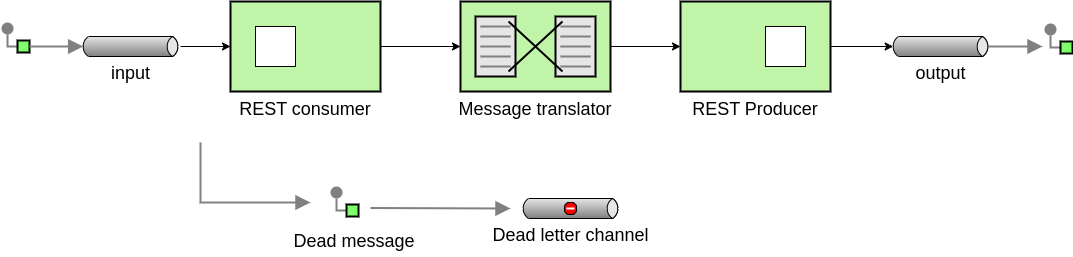

The diagram above was exported from draw.io. Its source (the exported page's mxGraphModel, read from the mxfile embedded in the PNG):
<mxGraphModel dx="2062" dy="1238" grid="1" gridSize="10" guides="1" tooltips="1" connect="1" arrows="1" fold="1" page="1" pageScale="1.5" pageWidth="1169" pageHeight="826" background="none" math="0" shadow="0">
  <root>
    <mxCell id="0" style=";html=1;" />
    <mxCell id="1" style=";html=1;" parent="0" />
    <mxCell id="olfi93Q3NI8nE-QMIKxm-5" value="" style="edgeStyle=orthogonalEdgeStyle;rounded=0;exitX=0;exitY=0.5;endArrow=none;dashed=0;html=1;strokeColor=#808080;strokeWidth=2;" edge="1" source="olfi93Q3NI8nE-QMIKxm-7" target="olfi93Q3NI8nE-QMIKxm-6" parent="1">
      <mxGeometry relative="1" as="geometry" />
    </mxCell>
    <mxCell id="olfi93Q3NI8nE-QMIKxm-6" value="" style="strokeWidth=2;dashed=0;align=center;fontSize=8;shape=ellipse;fillColor=#808080;strokeColor=none;" vertex="1" parent="1">
      <mxGeometry x="251" y="400" width="12" height="12" as="geometry" />
    </mxCell>
    <mxCell id="olfi93Q3NI8nE-QMIKxm-7" value="" style="strokeWidth=2;dashed=0;align=center;fontSize=8;shape=rect;fillColor=#80FF6C;fontStyle=1;" vertex="1" parent="1">
      <mxGeometry x="267" y="418" width="12" height="12" as="geometry" />
    </mxCell>
    <mxCell id="olfi93Q3NI8nE-QMIKxm-14" style="edgeStyle=orthogonalEdgeStyle;rounded=0;orthogonalLoop=1;jettySize=auto;html=1;entryX=0;entryY=0.5;entryDx=0;entryDy=0;entryPerimeter=0;fontSize=18;" edge="1" parent="1" source="olfi93Q3NI8nE-QMIKxm-8" target="olfi93Q3NI8nE-QMIKxm-12">
      <mxGeometry relative="1" as="geometry" />
    </mxCell>
    <mxCell id="olfi93Q3NI8nE-QMIKxm-8" value="REST consumer" style="strokeWidth=2;dashed=0;align=center;fontSize=18;shape=rect;verticalLabelPosition=bottom;verticalAlign=top;fillColor=#c0f5a9;" vertex="1" parent="1">
      <mxGeometry x="480" y="379" width="150" height="90" as="geometry" />
    </mxCell>
    <mxCell id="olfi93Q3NI8nE-QMIKxm-9" value="" style="strokeWidth=1;dashed=0;align=center;fontSize=8;shape=rect" vertex="1" parent="olfi93Q3NI8nE-QMIKxm-8">
      <mxGeometry x="25" y="25" width="40" height="40" as="geometry" />
    </mxCell>
    <mxCell id="olfi93Q3NI8nE-QMIKxm-11" value="" style="edgeStyle=none;html=1;strokeColor=#808080;endArrow=block;endSize=10;dashed=0;verticalAlign=bottom;strokeWidth=2;rounded=0;exitX=1;exitY=0.5;exitDx=0;exitDy=0;entryX=0;entryY=0.5;entryDx=2.7;entryDy=0;entryPerimeter=0;" edge="1" parent="1" source="olfi93Q3NI8nE-QMIKxm-7" target="olfi93Q3NI8nE-QMIKxm-21">
      <mxGeometry width="160" relative="1" as="geometry">
        <mxPoint x="291" y="420" as="sourcePoint" />
        <mxPoint x="331" y="424" as="targetPoint" />
      </mxGeometry>
    </mxCell>
    <mxCell id="olfi93Q3NI8nE-QMIKxm-33" style="edgeStyle=orthogonalEdgeStyle;rounded=0;orthogonalLoop=1;jettySize=auto;html=1;entryX=0;entryY=0.5;entryDx=0;entryDy=0;fontSize=18;" edge="1" parent="1" source="olfi93Q3NI8nE-QMIKxm-12" target="olfi93Q3NI8nE-QMIKxm-31">
      <mxGeometry relative="1" as="geometry" />
    </mxCell>
    <mxCell id="olfi93Q3NI8nE-QMIKxm-12" value="Message translator" style="strokeWidth=2;outlineConnect=0;dashed=0;align=center;fontSize=18;shape=mxgraph.eip.message_translator;fillColor=#c0f5a9;verticalLabelPosition=bottom;verticalAlign=top;" vertex="1" parent="1">
      <mxGeometry x="710" y="379" width="150" height="90" as="geometry" />
    </mxCell>
    <mxCell id="olfi93Q3NI8nE-QMIKxm-15" value="output" style="strokeWidth=1;outlineConnect=0;dashed=0;align=center;html=1;fontSize=18;shape=mxgraph.eip.messageChannel;verticalLabelPosition=bottom;labelBackgroundColor=#ffffff;verticalAlign=top;" vertex="1" parent="1">
      <mxGeometry x="1140" y="414" width="100" height="20" as="geometry" />
    </mxCell>
    <mxCell id="olfi93Q3NI8nE-QMIKxm-20" value="" style="edgeStyle=none;html=1;strokeColor=#808080;endArrow=block;endSize=10;dashed=0;verticalAlign=bottom;strokeWidth=2;rounded=0;fontSize=18;exitX=1;exitY=0.5;exitDx=-2.7;exitDy=0;exitPerimeter=0;" edge="1" parent="1" source="olfi93Q3NI8nE-QMIKxm-15">
      <mxGeometry width="160" relative="1" as="geometry">
        <mxPoint x="1280" y="423.5" as="sourcePoint" />
        <mxPoint x="1292" y="424" as="targetPoint" />
      </mxGeometry>
    </mxCell>
    <mxCell id="olfi93Q3NI8nE-QMIKxm-23" style="edgeStyle=orthogonalEdgeStyle;rounded=0;orthogonalLoop=1;jettySize=auto;html=1;entryX=0;entryY=0.5;entryDx=0;entryDy=0;fontSize=18;" edge="1" parent="1" source="olfi93Q3NI8nE-QMIKxm-21" target="olfi93Q3NI8nE-QMIKxm-8">
      <mxGeometry relative="1" as="geometry" />
    </mxCell>
    <mxCell id="olfi93Q3NI8nE-QMIKxm-21" value="input" style="strokeWidth=1;outlineConnect=0;dashed=0;align=center;html=1;fontSize=18;shape=mxgraph.eip.messageChannel;verticalLabelPosition=bottom;labelBackgroundColor=#ffffff;verticalAlign=top;" vertex="1" parent="1">
      <mxGeometry x="330" y="414" width="100" height="20" as="geometry" />
    </mxCell>
    <mxCell id="olfi93Q3NI8nE-QMIKxm-24" value="" style="edgeStyle=orthogonalEdgeStyle;rounded=0;exitX=0;exitY=0.5;endArrow=none;dashed=0;html=1;strokeColor=#808080;strokeWidth=2;fontSize=18;" edge="1" source="olfi93Q3NI8nE-QMIKxm-26" target="olfi93Q3NI8nE-QMIKxm-25" parent="1">
      <mxGeometry relative="1" as="geometry" />
    </mxCell>
    <mxCell id="olfi93Q3NI8nE-QMIKxm-25" value="" style="strokeWidth=2;dashed=0;align=center;fontSize=8;shape=ellipse;fillColor=#808080;strokeColor=none;" vertex="1" parent="1">
      <mxGeometry x="1294" y="401" width="12" height="12" as="geometry" />
    </mxCell>
    <mxCell id="olfi93Q3NI8nE-QMIKxm-26" value="" style="strokeWidth=2;dashed=0;align=center;fontSize=8;shape=rect;fillColor=#80FF6C;fontStyle=1;" vertex="1" parent="1">
      <mxGeometry x="1310" y="419" width="12" height="12" as="geometry" />
    </mxCell>
    <mxCell id="olfi93Q3NI8nE-QMIKxm-34" style="edgeStyle=orthogonalEdgeStyle;rounded=0;orthogonalLoop=1;jettySize=auto;html=1;entryX=0;entryY=0.5;entryDx=2.7;entryDy=0;entryPerimeter=0;fontSize=18;" edge="1" parent="1" source="olfi93Q3NI8nE-QMIKxm-31" target="olfi93Q3NI8nE-QMIKxm-15">
      <mxGeometry relative="1" as="geometry" />
    </mxCell>
    <mxCell id="olfi93Q3NI8nE-QMIKxm-31" value="REST Producer" style="strokeWidth=2;dashed=0;align=center;fontSize=18;shape=rect;verticalLabelPosition=bottom;verticalAlign=top;fillColor=#c0f5a9;" vertex="1" parent="1">
      <mxGeometry x="930" y="379" width="150" height="90" as="geometry" />
    </mxCell>
    <mxCell id="olfi93Q3NI8nE-QMIKxm-32" value="" style="strokeWidth=1;dashed=0;align=center;fontSize=8;shape=rect;" vertex="1" parent="olfi93Q3NI8nE-QMIKxm-31">
      <mxGeometry x="85" y="25" width="40" height="40" as="geometry" />
    </mxCell>
    <mxCell id="olfi93Q3NI8nE-QMIKxm-35" value="" style="edgeStyle=none;html=1;strokeColor=#808080;endArrow=block;endSize=10;dashed=0;verticalAlign=bottom;strokeWidth=2;rounded=0;fontSize=18;" edge="1" parent="1">
      <mxGeometry width="160" relative="1" as="geometry">
        <mxPoint x="450" y="520" as="sourcePoint" />
        <mxPoint x="560" y="580" as="targetPoint" />
        <Array as="points">
          <mxPoint x="450" y="580" />
        </Array>
      </mxGeometry>
    </mxCell>
    <mxCell id="olfi93Q3NI8nE-QMIKxm-36" value="" style="edgeStyle=orthogonalEdgeStyle;rounded=0;exitX=0;exitY=0.5;endArrow=none;dashed=0;html=1;strokeColor=#808080;strokeWidth=2;fontSize=18;" edge="1" source="olfi93Q3NI8nE-QMIKxm-38" target="olfi93Q3NI8nE-QMIKxm-37" parent="1">
      <mxGeometry relative="1" as="geometry" />
    </mxCell>
    <mxCell id="olfi93Q3NI8nE-QMIKxm-37" value="" style="strokeWidth=2;dashed=0;align=center;fontSize=8;shape=ellipse;fillColor=#808080;strokeColor=none;" vertex="1" parent="1">
      <mxGeometry x="580" y="564" width="12" height="12" as="geometry" />
    </mxCell>
    <mxCell id="olfi93Q3NI8nE-QMIKxm-38" value="" style="strokeWidth=2;dashed=0;align=center;fontSize=8;shape=rect;fillColor=#80FF6C;fontStyle=1;" vertex="1" parent="1">
      <mxGeometry x="596" y="582" width="12" height="12" as="geometry" />
    </mxCell>
    <mxCell id="olfi93Q3NI8nE-QMIKxm-39" value="Dead message" style="text;html=1;strokeColor=none;fillColor=none;align=center;verticalAlign=middle;whiteSpace=wrap;rounded=0;fontSize=18;" vertex="1" parent="1">
      <mxGeometry x="530" y="604" width="148" height="30" as="geometry" />
    </mxCell>
    <mxCell id="olfi93Q3NI8nE-QMIKxm-41" value="Dead letter channel" style="strokeWidth=1;outlineConnect=0;dashed=0;align=center;html=1;fontSize=18;shape=mxgraph.eip.deadLetterChannel;verticalLabelPosition=bottom;labelBackgroundColor=#ffffff;verticalAlign=top;" vertex="1" parent="1">
      <mxGeometry x="770" y="576" width="100" height="20" as="geometry" />
    </mxCell>
    <mxCell id="olfi93Q3NI8nE-QMIKxm-42" value="" style="edgeStyle=none;html=1;strokeColor=#808080;endArrow=block;endSize=10;dashed=0;verticalAlign=bottom;strokeWidth=2;rounded=0;fontSize=18;" edge="1" parent="1">
      <mxGeometry width="160" relative="1" as="geometry">
        <mxPoint x="620" y="585.5" as="sourcePoint" />
        <mxPoint x="760" y="586" as="targetPoint" />
      </mxGeometry>
    </mxCell>
  </root>
</mxGraphModel>